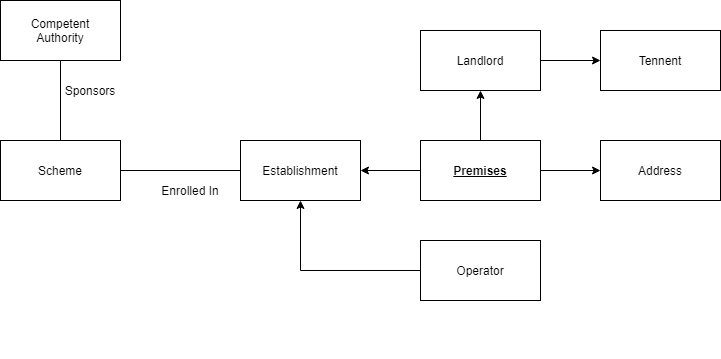

The diagram above was exported from draw.io. Its source (the exported page's mxGraphModel, read from the mxfile embedded in the PNG):
<mxGraphModel dx="1327" dy="753" grid="1" gridSize="10" guides="1" tooltips="1" connect="1" arrows="1" fold="1" page="1" pageScale="1" pageWidth="827" pageHeight="1169" math="0" shadow="0">
  <root>
    <mxCell id="WIyWlLk6GJQsqaUBKTNV-0" />
    <mxCell id="WIyWlLk6GJQsqaUBKTNV-1" parent="WIyWlLk6GJQsqaUBKTNV-0" />
    <mxCell id="8JdgNKyFn9PyIBuvd6aE-0" value="Scheme" style="rounded=0;whiteSpace=wrap;html=1;" parent="WIyWlLk6GJQsqaUBKTNV-1" vertex="1">
      <mxGeometry x="30" y="310" width="120" height="60" as="geometry" />
    </mxCell>
    <mxCell id="8JdgNKyFn9PyIBuvd6aE-4" value="Establishment" style="rounded=0;whiteSpace=wrap;html=1;" parent="WIyWlLk6GJQsqaUBKTNV-1" vertex="1">
      <mxGeometry x="270" y="310" width="120" height="60" as="geometry" />
    </mxCell>
    <mxCell id="8JdgNKyFn9PyIBuvd6aE-5" value="Competent&lt;br&gt;Authority" style="rounded=0;whiteSpace=wrap;html=1;" parent="WIyWlLk6GJQsqaUBKTNV-1" vertex="1">
      <mxGeometry x="30" y="170" width="120" height="60" as="geometry" />
    </mxCell>
    <mxCell id="8JdgNKyFn9PyIBuvd6aE-25" style="edgeStyle=none;rounded=0;orthogonalLoop=1;jettySize=auto;html=1;entryX=1;entryY=0.5;entryDx=0;entryDy=0;" parent="WIyWlLk6GJQsqaUBKTNV-1" edge="1">
      <mxGeometry relative="1" as="geometry">
        <mxPoint x="260" y="520" as="sourcePoint" />
        <mxPoint x="260" y="520" as="targetPoint" />
      </mxGeometry>
    </mxCell>
    <mxCell id="8JdgNKyFn9PyIBuvd6aE-27" value="" style="endArrow=none;html=1;entryX=0;entryY=0.5;entryDx=0;entryDy=0;exitX=1;exitY=0.5;exitDx=0;exitDy=0;" parent="WIyWlLk6GJQsqaUBKTNV-1" edge="1">
      <mxGeometry width="50" height="50" relative="1" as="geometry">
        <mxPoint x="150" y="340" as="sourcePoint" />
        <mxPoint x="270" y="340" as="targetPoint" />
      </mxGeometry>
    </mxCell>
    <mxCell id="8JdgNKyFn9PyIBuvd6aE-29" value="Enrolled In" style="text;html=1;strokeColor=none;fillColor=none;align=center;verticalAlign=middle;whiteSpace=wrap;rounded=0;" parent="WIyWlLk6GJQsqaUBKTNV-1" vertex="1">
      <mxGeometry x="190" y="350" width="60" height="20" as="geometry" />
    </mxCell>
    <mxCell id="8JdgNKyFn9PyIBuvd6aE-32" value="" style="endArrow=none;html=1;entryX=0.5;entryY=1;entryDx=0;entryDy=0;exitX=0.5;exitY=0;exitDx=0;exitDy=0;" parent="WIyWlLk6GJQsqaUBKTNV-1" source="8JdgNKyFn9PyIBuvd6aE-0" target="8JdgNKyFn9PyIBuvd6aE-5" edge="1">
      <mxGeometry width="50" height="50" relative="1" as="geometry">
        <mxPoint x="90" y="420" as="sourcePoint" />
        <mxPoint x="140" y="370" as="targetPoint" />
      </mxGeometry>
    </mxCell>
    <mxCell id="8JdgNKyFn9PyIBuvd6aE-33" value="Sponsors" style="text;html=1;strokeColor=none;fillColor=none;align=center;verticalAlign=middle;whiteSpace=wrap;rounded=0;" parent="WIyWlLk6GJQsqaUBKTNV-1" vertex="1">
      <mxGeometry x="100" y="250" width="40" height="20" as="geometry" />
    </mxCell>
    <mxCell id="0ws0l5XU2PUot6JIpb25-4" value="" style="edgeStyle=orthogonalEdgeStyle;rounded=0;orthogonalLoop=1;jettySize=auto;html=1;" parent="WIyWlLk6GJQsqaUBKTNV-1" source="0ws0l5XU2PUot6JIpb25-0" target="8JdgNKyFn9PyIBuvd6aE-4" edge="1">
      <mxGeometry relative="1" as="geometry" />
    </mxCell>
    <mxCell id="0ws0l5XU2PUot6JIpb25-12" value="" style="edgeStyle=orthogonalEdgeStyle;rounded=0;orthogonalLoop=1;jettySize=auto;html=1;" parent="WIyWlLk6GJQsqaUBKTNV-1" source="0ws0l5XU2PUot6JIpb25-0" target="0ws0l5XU2PUot6JIpb25-1" edge="1">
      <mxGeometry relative="1" as="geometry" />
    </mxCell>
    <mxCell id="0ws0l5XU2PUot6JIpb25-13" value="" style="edgeStyle=orthogonalEdgeStyle;rounded=0;orthogonalLoop=1;jettySize=auto;html=1;" parent="WIyWlLk6GJQsqaUBKTNV-1" source="0ws0l5XU2PUot6JIpb25-0" target="0ws0l5XU2PUot6JIpb25-2" edge="1">
      <mxGeometry relative="1" as="geometry" />
    </mxCell>
    <mxCell id="0ws0l5XU2PUot6JIpb25-0" value="&lt;b&gt;&lt;u&gt;Premises&lt;/u&gt;&lt;/b&gt;" style="rounded=0;whiteSpace=wrap;html=1;" parent="WIyWlLk6GJQsqaUBKTNV-1" vertex="1">
      <mxGeometry x="450" y="310" width="120" height="60" as="geometry" />
    </mxCell>
    <mxCell id="0ws0l5XU2PUot6JIpb25-1" value="Address" style="rounded=0;whiteSpace=wrap;html=1;" parent="WIyWlLk6GJQsqaUBKTNV-1" vertex="1">
      <mxGeometry x="630" y="310" width="120" height="60" as="geometry" />
    </mxCell>
    <mxCell id="0ws0l5XU2PUot6JIpb25-14" value="" style="edgeStyle=orthogonalEdgeStyle;rounded=0;orthogonalLoop=1;jettySize=auto;html=1;" parent="WIyWlLk6GJQsqaUBKTNV-1" source="0ws0l5XU2PUot6JIpb25-2" target="0ws0l5XU2PUot6JIpb25-9" edge="1">
      <mxGeometry relative="1" as="geometry" />
    </mxCell>
    <mxCell id="0ws0l5XU2PUot6JIpb25-2" value="Landlord" style="rounded=0;whiteSpace=wrap;html=1;" parent="WIyWlLk6GJQsqaUBKTNV-1" vertex="1">
      <mxGeometry x="450" y="200" width="120" height="60" as="geometry" />
    </mxCell>
    <mxCell id="0ws0l5XU2PUot6JIpb25-6" value="" style="edgeStyle=orthogonalEdgeStyle;rounded=0;orthogonalLoop=1;jettySize=auto;html=1;entryX=0.5;entryY=1;entryDx=0;entryDy=0;" parent="WIyWlLk6GJQsqaUBKTNV-1" source="0ws0l5XU2PUot6JIpb25-3" target="8JdgNKyFn9PyIBuvd6aE-4" edge="1">
      <mxGeometry relative="1" as="geometry">
        <mxPoint x="410" y="450" as="targetPoint" />
      </mxGeometry>
    </mxCell>
    <mxCell id="0ws0l5XU2PUot6JIpb25-3" value="Operator" style="rounded=0;whiteSpace=wrap;html=1;" parent="WIyWlLk6GJQsqaUBKTNV-1" vertex="1">
      <mxGeometry x="450" y="410" width="120" height="60" as="geometry" />
    </mxCell>
    <mxCell id="0ws0l5XU2PUot6JIpb25-9" value="Tennent" style="rounded=0;whiteSpace=wrap;html=1;" parent="WIyWlLk6GJQsqaUBKTNV-1" vertex="1">
      <mxGeometry x="630" y="200" width="120" height="60" as="geometry" />
    </mxCell>
  </root>
</mxGraphModel>